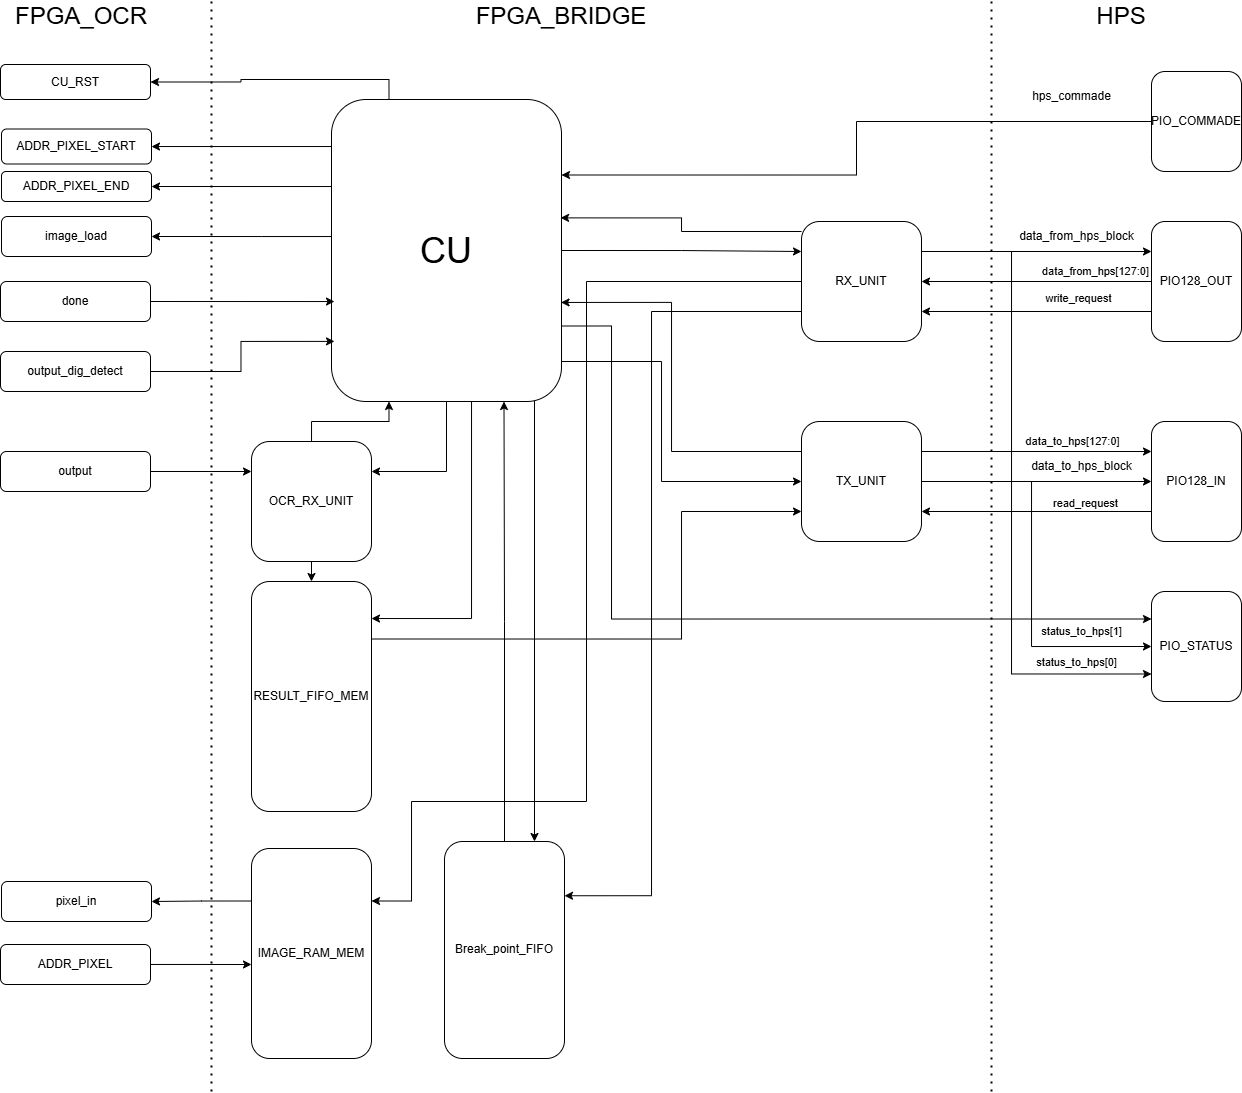

The diagram above was exported from draw.io. Its source (the exported page's mxGraphModel, read from the mxfile embedded in the PNG):
<mxGraphModel dx="1413" dy="846" grid="1" gridSize="10" guides="1" tooltips="1" connect="1" arrows="1" fold="1" page="1" pageScale="1" pageWidth="850" pageHeight="1100" math="0" shadow="0">
  <root>
    <mxCell id="0" />
    <mxCell id="1" parent="0" />
    <mxCell id="HzD08CArpupxiOcbGkx8-87" style="edgeStyle=orthogonalEdgeStyle;rounded=0;orthogonalLoop=1;jettySize=auto;html=1;entryX=1;entryY=0.25;entryDx=0;entryDy=0;" edge="1" parent="1" source="HzD08CArpupxiOcbGkx8-1" target="HzD08CArpupxiOcbGkx8-39">
      <mxGeometry relative="1" as="geometry" />
    </mxCell>
    <mxCell id="HzD08CArpupxiOcbGkx8-1" value="PIO_COMMADE" style="rounded=1;whiteSpace=wrap;html=1;" vertex="1" parent="1">
      <mxGeometry x="970" y="80" width="90" height="100" as="geometry" />
    </mxCell>
    <mxCell id="HzD08CArpupxiOcbGkx8-2" value="" style="endArrow=none;dashed=1;html=1;dashPattern=1 3;strokeWidth=2;rounded=0;" edge="1" parent="1">
      <mxGeometry width="50" height="50" relative="1" as="geometry">
        <mxPoint x="810" y="1100" as="sourcePoint" />
        <mxPoint x="810" y="10" as="targetPoint" />
      </mxGeometry>
    </mxCell>
    <mxCell id="HzD08CArpupxiOcbGkx8-3" value="&lt;font style=&quot;font-size: 24px;&quot;&gt;HPS&lt;/font&gt;" style="text;html=1;align=center;verticalAlign=middle;whiteSpace=wrap;rounded=0;" vertex="1" parent="1">
      <mxGeometry x="910" y="10" width="60" height="30" as="geometry" />
    </mxCell>
    <mxCell id="HzD08CArpupxiOcbGkx8-4" value="&lt;span style=&quot;font-size: 24px;&quot;&gt;FPGA_BRIDGE&lt;/span&gt;" style="text;html=1;align=center;verticalAlign=middle;whiteSpace=wrap;rounded=0;" vertex="1" parent="1">
      <mxGeometry x="350" y="10" width="60" height="30" as="geometry" />
    </mxCell>
    <mxCell id="HzD08CArpupxiOcbGkx8-7" value="&lt;span style=&quot;font-size: 24px;&quot;&gt;FPGA_OCR&lt;/span&gt;" style="text;html=1;align=center;verticalAlign=middle;whiteSpace=wrap;rounded=0;" vertex="1" parent="1">
      <mxGeometry x="-130" y="10" width="60" height="30" as="geometry" />
    </mxCell>
    <mxCell id="HzD08CArpupxiOcbGkx8-8" value="" style="endArrow=none;dashed=1;html=1;dashPattern=1 3;strokeWidth=2;rounded=0;" edge="1" parent="1">
      <mxGeometry width="50" height="50" relative="1" as="geometry">
        <mxPoint x="30" y="1100" as="sourcePoint" />
        <mxPoint x="30" y="10" as="targetPoint" />
      </mxGeometry>
    </mxCell>
    <mxCell id="HzD08CArpupxiOcbGkx8-19" style="edgeStyle=orthogonalEdgeStyle;rounded=0;orthogonalLoop=1;jettySize=auto;html=1;entryX=1;entryY=0.5;entryDx=0;entryDy=0;" edge="1" parent="1" source="HzD08CArpupxiOcbGkx8-9" target="HzD08CArpupxiOcbGkx8-18">
      <mxGeometry relative="1" as="geometry" />
    </mxCell>
    <mxCell id="HzD08CArpupxiOcbGkx8-21" value="data_from_hps[127:0]" style="edgeLabel;html=1;align=center;verticalAlign=middle;resizable=0;points=[];" vertex="1" connectable="0" parent="HzD08CArpupxiOcbGkx8-19">
      <mxGeometry x="-0.4557" y="-1" relative="1" as="geometry">
        <mxPoint x="6" y="-9" as="offset" />
      </mxGeometry>
    </mxCell>
    <mxCell id="HzD08CArpupxiOcbGkx8-20" style="edgeStyle=orthogonalEdgeStyle;rounded=0;orthogonalLoop=1;jettySize=auto;html=1;exitX=0;exitY=0.75;exitDx=0;exitDy=0;entryX=1;entryY=0.75;entryDx=0;entryDy=0;" edge="1" parent="1" source="HzD08CArpupxiOcbGkx8-9" target="HzD08CArpupxiOcbGkx8-18">
      <mxGeometry relative="1" as="geometry" />
    </mxCell>
    <mxCell id="HzD08CArpupxiOcbGkx8-9" value="PIO128&lt;span style=&quot;background-color: transparent; color: light-dark(rgb(0, 0, 0), rgb(255, 255, 255));&quot;&gt;_OUT&lt;/span&gt;" style="rounded=1;whiteSpace=wrap;html=1;" vertex="1" parent="1">
      <mxGeometry x="970" y="230" width="90" height="120" as="geometry" />
    </mxCell>
    <mxCell id="HzD08CArpupxiOcbGkx8-31" style="edgeStyle=orthogonalEdgeStyle;rounded=0;orthogonalLoop=1;jettySize=auto;html=1;exitX=0;exitY=0.75;exitDx=0;exitDy=0;entryX=1;entryY=0.75;entryDx=0;entryDy=0;" edge="1" parent="1" source="HzD08CArpupxiOcbGkx8-10" target="HzD08CArpupxiOcbGkx8-26">
      <mxGeometry relative="1" as="geometry" />
    </mxCell>
    <mxCell id="HzD08CArpupxiOcbGkx8-10" value="PIO128&lt;span style=&quot;background-color: transparent; color: light-dark(rgb(0, 0, 0), rgb(255, 255, 255));&quot;&gt;_IN&lt;/span&gt;" style="rounded=1;whiteSpace=wrap;html=1;" vertex="1" parent="1">
      <mxGeometry x="970" y="430" width="90" height="120" as="geometry" />
    </mxCell>
    <mxCell id="HzD08CArpupxiOcbGkx8-11" value="PIO&lt;span style=&quot;background-color: transparent; color: light-dark(rgb(0, 0, 0), rgb(255, 255, 255));&quot;&gt;_STATUS&lt;/span&gt;" style="rounded=1;whiteSpace=wrap;html=1;" vertex="1" parent="1">
      <mxGeometry x="970" y="600" width="90" height="110" as="geometry" />
    </mxCell>
    <mxCell id="HzD08CArpupxiOcbGkx8-23" style="edgeStyle=orthogonalEdgeStyle;rounded=0;orthogonalLoop=1;jettySize=auto;html=1;exitX=1;exitY=0.25;exitDx=0;exitDy=0;entryX=0;entryY=0.25;entryDx=0;entryDy=0;" edge="1" parent="1" source="HzD08CArpupxiOcbGkx8-18" target="HzD08CArpupxiOcbGkx8-9">
      <mxGeometry relative="1" as="geometry" />
    </mxCell>
    <mxCell id="HzD08CArpupxiOcbGkx8-27" style="edgeStyle=orthogonalEdgeStyle;rounded=0;orthogonalLoop=1;jettySize=auto;html=1;exitX=1;exitY=0.25;exitDx=0;exitDy=0;entryX=0;entryY=0.75;entryDx=0;entryDy=0;" edge="1" parent="1" source="HzD08CArpupxiOcbGkx8-18" target="HzD08CArpupxiOcbGkx8-11">
      <mxGeometry relative="1" as="geometry">
        <Array as="points">
          <mxPoint x="830" y="260" />
          <mxPoint x="830" y="683" />
        </Array>
      </mxGeometry>
    </mxCell>
    <mxCell id="HzD08CArpupxiOcbGkx8-28" value="status_to_hps[0]" style="edgeLabel;html=1;align=center;verticalAlign=middle;resizable=0;points=[];" vertex="1" connectable="0" parent="HzD08CArpupxiOcbGkx8-27">
      <mxGeometry x="0.7762" y="-1" relative="1" as="geometry">
        <mxPoint x="-2" y="-13" as="offset" />
      </mxGeometry>
    </mxCell>
    <mxCell id="HzD08CArpupxiOcbGkx8-68" style="edgeStyle=orthogonalEdgeStyle;rounded=0;orthogonalLoop=1;jettySize=auto;html=1;entryX=1;entryY=0.25;entryDx=0;entryDy=0;" edge="1" parent="1" source="HzD08CArpupxiOcbGkx8-18" target="HzD08CArpupxiOcbGkx8-43">
      <mxGeometry relative="1" as="geometry">
        <Array as="points">
          <mxPoint x="405" y="290" />
          <mxPoint x="405" y="810" />
          <mxPoint x="230" y="810" />
          <mxPoint x="230" y="910" />
        </Array>
      </mxGeometry>
    </mxCell>
    <mxCell id="HzD08CArpupxiOcbGkx8-69" style="edgeStyle=orthogonalEdgeStyle;rounded=0;orthogonalLoop=1;jettySize=auto;html=1;exitX=0;exitY=0.75;exitDx=0;exitDy=0;entryX=1;entryY=0.25;entryDx=0;entryDy=0;" edge="1" parent="1" source="HzD08CArpupxiOcbGkx8-18" target="HzD08CArpupxiOcbGkx8-44">
      <mxGeometry relative="1" as="geometry">
        <Array as="points">
          <mxPoint x="470" y="320" />
          <mxPoint x="470" y="904" />
        </Array>
      </mxGeometry>
    </mxCell>
    <mxCell id="HzD08CArpupxiOcbGkx8-18" value="RX_UNIT" style="rounded=1;whiteSpace=wrap;html=1;" vertex="1" parent="1">
      <mxGeometry x="620" y="230" width="120" height="120" as="geometry" />
    </mxCell>
    <mxCell id="HzD08CArpupxiOcbGkx8-22" value="write_request" style="edgeLabel;html=1;align=center;verticalAlign=middle;resizable=0;points=[];" vertex="1" connectable="0" parent="1">
      <mxGeometry x="899.9975862068962" y="310" as="geometry">
        <mxPoint x="-3" y="-3" as="offset" />
      </mxGeometry>
    </mxCell>
    <mxCell id="HzD08CArpupxiOcbGkx8-24" value="data_from_hps_block" style="text;html=1;align=center;verticalAlign=middle;resizable=0;points=[];autosize=1;strokeColor=none;fillColor=none;" vertex="1" parent="1">
      <mxGeometry x="825" y="230" width="140" height="30" as="geometry" />
    </mxCell>
    <mxCell id="HzD08CArpupxiOcbGkx8-25" value="hps_commade" style="text;html=1;align=center;verticalAlign=middle;resizable=0;points=[];autosize=1;strokeColor=none;fillColor=none;" vertex="1" parent="1">
      <mxGeometry x="840" y="90" width="100" height="30" as="geometry" />
    </mxCell>
    <mxCell id="HzD08CArpupxiOcbGkx8-29" style="edgeStyle=orthogonalEdgeStyle;rounded=0;orthogonalLoop=1;jettySize=auto;html=1;exitX=1;exitY=0.25;exitDx=0;exitDy=0;entryX=0;entryY=0.25;entryDx=0;entryDy=0;" edge="1" parent="1" source="HzD08CArpupxiOcbGkx8-26" target="HzD08CArpupxiOcbGkx8-10">
      <mxGeometry relative="1" as="geometry" />
    </mxCell>
    <mxCell id="HzD08CArpupxiOcbGkx8-32" value="data_to_hps[127:0]" style="edgeLabel;html=1;align=center;verticalAlign=middle;resizable=0;points=[];" vertex="1" connectable="0" parent="HzD08CArpupxiOcbGkx8-29">
      <mxGeometry x="0.242" y="-1" relative="1" as="geometry">
        <mxPoint x="8" y="-11" as="offset" />
      </mxGeometry>
    </mxCell>
    <mxCell id="HzD08CArpupxiOcbGkx8-30" style="edgeStyle=orthogonalEdgeStyle;rounded=0;orthogonalLoop=1;jettySize=auto;html=1;exitX=1;exitY=0.5;exitDx=0;exitDy=0;entryX=0;entryY=0.5;entryDx=0;entryDy=0;" edge="1" parent="1" source="HzD08CArpupxiOcbGkx8-26" target="HzD08CArpupxiOcbGkx8-10">
      <mxGeometry relative="1" as="geometry" />
    </mxCell>
    <mxCell id="HzD08CArpupxiOcbGkx8-34" style="edgeStyle=orthogonalEdgeStyle;rounded=0;orthogonalLoop=1;jettySize=auto;html=1;entryX=0;entryY=0.5;entryDx=0;entryDy=0;" edge="1" parent="1" source="HzD08CArpupxiOcbGkx8-26" target="HzD08CArpupxiOcbGkx8-11">
      <mxGeometry relative="1" as="geometry">
        <Array as="points">
          <mxPoint x="850" y="490" />
          <mxPoint x="850" y="655" />
        </Array>
      </mxGeometry>
    </mxCell>
    <mxCell id="HzD08CArpupxiOcbGkx8-26" value="TX_UNIT" style="rounded=1;whiteSpace=wrap;html=1;" vertex="1" parent="1">
      <mxGeometry x="620" y="430" width="120" height="120" as="geometry" />
    </mxCell>
    <mxCell id="HzD08CArpupxiOcbGkx8-33" value="data_to_hps_block" style="text;html=1;align=center;verticalAlign=middle;resizable=0;points=[];autosize=1;strokeColor=none;fillColor=none;" vertex="1" parent="1">
      <mxGeometry x="840" y="460" width="120" height="30" as="geometry" />
    </mxCell>
    <mxCell id="HzD08CArpupxiOcbGkx8-35" value="status_to_hps[1]" style="edgeLabel;html=1;align=center;verticalAlign=middle;resizable=0;points=[];" vertex="1" connectable="0" parent="1">
      <mxGeometry x="899.9966666666666" y="640" as="geometry" />
    </mxCell>
    <mxCell id="HzD08CArpupxiOcbGkx8-36" value="read_request" style="edgeLabel;html=1;align=center;verticalAlign=middle;resizable=0;points=[];" vertex="1" connectable="0" parent="1">
      <mxGeometry x="909.9975862068962" y="520" as="geometry">
        <mxPoint x="-6" y="-8" as="offset" />
      </mxGeometry>
    </mxCell>
    <mxCell id="HzD08CArpupxiOcbGkx8-37" value="ADDR_PIXEL_START" style="rounded=1;whiteSpace=wrap;html=1;" vertex="1" parent="1">
      <mxGeometry x="-180" y="137.5" width="150" height="35" as="geometry" />
    </mxCell>
    <mxCell id="HzD08CArpupxiOcbGkx8-38" value="ADDR_PIXEL_END" style="rounded=1;whiteSpace=wrap;html=1;" vertex="1" parent="1">
      <mxGeometry x="-180" y="180" width="150" height="30" as="geometry" />
    </mxCell>
    <mxCell id="HzD08CArpupxiOcbGkx8-40" style="edgeStyle=orthogonalEdgeStyle;rounded=0;orthogonalLoop=1;jettySize=auto;html=1;exitX=0;exitY=0.25;exitDx=0;exitDy=0;" edge="1" parent="1" source="HzD08CArpupxiOcbGkx8-39" target="HzD08CArpupxiOcbGkx8-37">
      <mxGeometry relative="1" as="geometry">
        <Array as="points">
          <mxPoint x="150" y="155" />
        </Array>
      </mxGeometry>
    </mxCell>
    <mxCell id="HzD08CArpupxiOcbGkx8-41" style="edgeStyle=orthogonalEdgeStyle;rounded=0;orthogonalLoop=1;jettySize=auto;html=1;exitX=0;exitY=0.75;exitDx=0;exitDy=0;entryX=1;entryY=0.5;entryDx=0;entryDy=0;" edge="1" parent="1" source="HzD08CArpupxiOcbGkx8-39" target="HzD08CArpupxiOcbGkx8-38">
      <mxGeometry relative="1" as="geometry">
        <Array as="points">
          <mxPoint x="150" y="195" />
        </Array>
      </mxGeometry>
    </mxCell>
    <mxCell id="HzD08CArpupxiOcbGkx8-42" style="edgeStyle=orthogonalEdgeStyle;rounded=0;orthogonalLoop=1;jettySize=auto;html=1;exitX=1;exitY=0.75;exitDx=0;exitDy=0;entryX=0;entryY=0.25;entryDx=0;entryDy=0;" edge="1" parent="1" source="HzD08CArpupxiOcbGkx8-39" target="HzD08CArpupxiOcbGkx8-11">
      <mxGeometry relative="1" as="geometry">
        <Array as="points">
          <mxPoint x="430" y="335" />
          <mxPoint x="430" y="628" />
        </Array>
      </mxGeometry>
    </mxCell>
    <mxCell id="HzD08CArpupxiOcbGkx8-50" style="edgeStyle=orthogonalEdgeStyle;rounded=0;orthogonalLoop=1;jettySize=auto;html=1;exitX=0.5;exitY=1;exitDx=0;exitDy=0;entryX=1;entryY=0.25;entryDx=0;entryDy=0;" edge="1" parent="1" source="HzD08CArpupxiOcbGkx8-39" target="HzD08CArpupxiOcbGkx8-48">
      <mxGeometry relative="1" as="geometry" />
    </mxCell>
    <mxCell id="HzD08CArpupxiOcbGkx8-54" style="edgeStyle=orthogonalEdgeStyle;rounded=0;orthogonalLoop=1;jettySize=auto;html=1;entryX=1;entryY=0.5;entryDx=0;entryDy=0;" edge="1" parent="1" source="HzD08CArpupxiOcbGkx8-39" target="HzD08CArpupxiOcbGkx8-53">
      <mxGeometry relative="1" as="geometry">
        <Array as="points">
          <mxPoint x="80" y="245" />
          <mxPoint x="80" y="245" />
        </Array>
      </mxGeometry>
    </mxCell>
    <mxCell id="HzD08CArpupxiOcbGkx8-70" style="edgeStyle=orthogonalEdgeStyle;rounded=0;orthogonalLoop=1;jettySize=auto;html=1;exitX=1;exitY=0.5;exitDx=0;exitDy=0;entryX=0;entryY=0.25;entryDx=0;entryDy=0;" edge="1" parent="1" source="HzD08CArpupxiOcbGkx8-39" target="HzD08CArpupxiOcbGkx8-18">
      <mxGeometry relative="1" as="geometry" />
    </mxCell>
    <mxCell id="HzD08CArpupxiOcbGkx8-80" style="edgeStyle=orthogonalEdgeStyle;rounded=0;orthogonalLoop=1;jettySize=auto;html=1;exitX=1;exitY=0.75;exitDx=0;exitDy=0;entryX=0;entryY=0.5;entryDx=0;entryDy=0;" edge="1" parent="1" source="HzD08CArpupxiOcbGkx8-39" target="HzD08CArpupxiOcbGkx8-26">
      <mxGeometry relative="1" as="geometry">
        <Array as="points">
          <mxPoint x="380" y="370" />
          <mxPoint x="480" y="370" />
          <mxPoint x="480" y="490" />
        </Array>
      </mxGeometry>
    </mxCell>
    <mxCell id="HzD08CArpupxiOcbGkx8-84" style="edgeStyle=orthogonalEdgeStyle;rounded=0;orthogonalLoop=1;jettySize=auto;html=1;exitX=0.25;exitY=0;exitDx=0;exitDy=0;entryX=1;entryY=0.5;entryDx=0;entryDy=0;" edge="1" parent="1" source="HzD08CArpupxiOcbGkx8-39" target="HzD08CArpupxiOcbGkx8-83">
      <mxGeometry relative="1" as="geometry" />
    </mxCell>
    <mxCell id="HzD08CArpupxiOcbGkx8-85" style="edgeStyle=orthogonalEdgeStyle;rounded=0;orthogonalLoop=1;jettySize=auto;html=1;exitX=0.862;exitY=0.995;exitDx=0;exitDy=0;entryX=0.75;entryY=0;entryDx=0;entryDy=0;exitPerimeter=0;" edge="1" parent="1" source="HzD08CArpupxiOcbGkx8-39" target="HzD08CArpupxiOcbGkx8-44">
      <mxGeometry relative="1" as="geometry">
        <Array as="points">
          <mxPoint x="353" y="408" />
        </Array>
      </mxGeometry>
    </mxCell>
    <mxCell id="HzD08CArpupxiOcbGkx8-39" value="&lt;font style=&quot;font-size: 36px;&quot;&gt;CU&lt;/font&gt;" style="rounded=1;whiteSpace=wrap;html=1;" vertex="1" parent="1">
      <mxGeometry x="150" y="108" width="230" height="302" as="geometry" />
    </mxCell>
    <mxCell id="HzD08CArpupxiOcbGkx8-56" style="edgeStyle=orthogonalEdgeStyle;rounded=0;orthogonalLoop=1;jettySize=auto;html=1;exitX=0;exitY=0.25;exitDx=0;exitDy=0;entryX=1;entryY=0.5;entryDx=0;entryDy=0;" edge="1" parent="1" source="HzD08CArpupxiOcbGkx8-43" target="HzD08CArpupxiOcbGkx8-55">
      <mxGeometry relative="1" as="geometry" />
    </mxCell>
    <mxCell id="HzD08CArpupxiOcbGkx8-43" value="IMAGE_RAM_MEM" style="rounded=1;whiteSpace=wrap;html=1;" vertex="1" parent="1">
      <mxGeometry x="70" y="857" width="120" height="210" as="geometry" />
    </mxCell>
    <mxCell id="HzD08CArpupxiOcbGkx8-59" style="edgeStyle=orthogonalEdgeStyle;rounded=0;orthogonalLoop=1;jettySize=auto;html=1;entryX=0.75;entryY=1;entryDx=0;entryDy=0;" edge="1" parent="1" source="HzD08CArpupxiOcbGkx8-44" target="HzD08CArpupxiOcbGkx8-39">
      <mxGeometry relative="1" as="geometry" />
    </mxCell>
    <mxCell id="HzD08CArpupxiOcbGkx8-44" value="Break_point_FIFO" style="rounded=1;whiteSpace=wrap;html=1;" vertex="1" parent="1">
      <mxGeometry x="263" y="850" width="120" height="217" as="geometry" />
    </mxCell>
    <mxCell id="HzD08CArpupxiOcbGkx8-79" style="edgeStyle=orthogonalEdgeStyle;rounded=0;orthogonalLoop=1;jettySize=auto;html=1;exitX=1;exitY=0.25;exitDx=0;exitDy=0;entryX=0;entryY=0.75;entryDx=0;entryDy=0;" edge="1" parent="1" source="HzD08CArpupxiOcbGkx8-45" target="HzD08CArpupxiOcbGkx8-26">
      <mxGeometry relative="1" as="geometry">
        <Array as="points">
          <mxPoint x="500" y="648" />
          <mxPoint x="500" y="520" />
        </Array>
      </mxGeometry>
    </mxCell>
    <mxCell id="HzD08CArpupxiOcbGkx8-45" value="RESULT_FIFO_MEM" style="rounded=1;whiteSpace=wrap;html=1;" vertex="1" parent="1">
      <mxGeometry x="70" y="590" width="120" height="230" as="geometry" />
    </mxCell>
    <mxCell id="HzD08CArpupxiOcbGkx8-51" style="edgeStyle=orthogonalEdgeStyle;rounded=0;orthogonalLoop=1;jettySize=auto;html=1;exitX=0.5;exitY=1;exitDx=0;exitDy=0;entryX=0.5;entryY=0;entryDx=0;entryDy=0;" edge="1" parent="1" source="HzD08CArpupxiOcbGkx8-48" target="HzD08CArpupxiOcbGkx8-45">
      <mxGeometry relative="1" as="geometry" />
    </mxCell>
    <mxCell id="HzD08CArpupxiOcbGkx8-90" style="edgeStyle=orthogonalEdgeStyle;rounded=0;orthogonalLoop=1;jettySize=auto;html=1;entryX=0.25;entryY=1;entryDx=0;entryDy=0;" edge="1" parent="1" source="HzD08CArpupxiOcbGkx8-48" target="HzD08CArpupxiOcbGkx8-39">
      <mxGeometry relative="1" as="geometry" />
    </mxCell>
    <mxCell id="HzD08CArpupxiOcbGkx8-48" value="OCR_RX_UNIT" style="rounded=1;whiteSpace=wrap;html=1;" vertex="1" parent="1">
      <mxGeometry x="70" y="450" width="120" height="120" as="geometry" />
    </mxCell>
    <mxCell id="HzD08CArpupxiOcbGkx8-53" value="image_load" style="rounded=1;whiteSpace=wrap;html=1;" vertex="1" parent="1">
      <mxGeometry x="-180" y="225" width="150" height="40" as="geometry" />
    </mxCell>
    <mxCell id="HzD08CArpupxiOcbGkx8-55" value="pixel_in" style="rounded=1;whiteSpace=wrap;html=1;" vertex="1" parent="1">
      <mxGeometry x="-180" y="890" width="150" height="40" as="geometry" />
    </mxCell>
    <mxCell id="HzD08CArpupxiOcbGkx8-57" value="ADDR_PIXEL" style="rounded=1;whiteSpace=wrap;html=1;" vertex="1" parent="1">
      <mxGeometry x="-181" y="953" width="150" height="40" as="geometry" />
    </mxCell>
    <mxCell id="HzD08CArpupxiOcbGkx8-58" style="edgeStyle=orthogonalEdgeStyle;rounded=0;orthogonalLoop=1;jettySize=auto;html=1;" edge="1" parent="1" source="HzD08CArpupxiOcbGkx8-57">
      <mxGeometry relative="1" as="geometry">
        <mxPoint x="70" y="973" as="targetPoint" />
      </mxGeometry>
    </mxCell>
    <mxCell id="HzD08CArpupxiOcbGkx8-71" value="done" style="rounded=1;whiteSpace=wrap;html=1;" vertex="1" parent="1">
      <mxGeometry x="-181" y="290" width="150" height="40" as="geometry" />
    </mxCell>
    <mxCell id="HzD08CArpupxiOcbGkx8-73" style="edgeStyle=orthogonalEdgeStyle;rounded=0;orthogonalLoop=1;jettySize=auto;html=1;exitX=1;exitY=0.5;exitDx=0;exitDy=0;entryX=0.013;entryY=0.669;entryDx=0;entryDy=0;entryPerimeter=0;" edge="1" parent="1" source="HzD08CArpupxiOcbGkx8-71" target="HzD08CArpupxiOcbGkx8-39">
      <mxGeometry relative="1" as="geometry" />
    </mxCell>
    <mxCell id="HzD08CArpupxiOcbGkx8-74" value="output_dig_detect" style="rounded=1;whiteSpace=wrap;html=1;" vertex="1" parent="1">
      <mxGeometry x="-181" y="360" width="150" height="40" as="geometry" />
    </mxCell>
    <mxCell id="HzD08CArpupxiOcbGkx8-75" style="edgeStyle=orthogonalEdgeStyle;rounded=0;orthogonalLoop=1;jettySize=auto;html=1;entryX=0.013;entryY=0.801;entryDx=0;entryDy=0;entryPerimeter=0;" edge="1" parent="1" source="HzD08CArpupxiOcbGkx8-74" target="HzD08CArpupxiOcbGkx8-39">
      <mxGeometry relative="1" as="geometry" />
    </mxCell>
    <mxCell id="HzD08CArpupxiOcbGkx8-77" style="edgeStyle=orthogonalEdgeStyle;rounded=0;orthogonalLoop=1;jettySize=auto;html=1;entryX=0;entryY=0.25;entryDx=0;entryDy=0;" edge="1" parent="1" source="HzD08CArpupxiOcbGkx8-76" target="HzD08CArpupxiOcbGkx8-48">
      <mxGeometry relative="1" as="geometry" />
    </mxCell>
    <mxCell id="HzD08CArpupxiOcbGkx8-76" value="output" style="rounded=1;whiteSpace=wrap;html=1;" vertex="1" parent="1">
      <mxGeometry x="-181" y="460" width="150" height="40" as="geometry" />
    </mxCell>
    <mxCell id="HzD08CArpupxiOcbGkx8-81" style="edgeStyle=orthogonalEdgeStyle;rounded=0;orthogonalLoop=1;jettySize=auto;html=1;entryX=1;entryY=0.161;entryDx=0;entryDy=0;entryPerimeter=0;" edge="1" parent="1" source="HzD08CArpupxiOcbGkx8-39" target="HzD08CArpupxiOcbGkx8-45">
      <mxGeometry relative="1" as="geometry">
        <Array as="points">
          <mxPoint x="290" y="627" />
        </Array>
      </mxGeometry>
    </mxCell>
    <mxCell id="HzD08CArpupxiOcbGkx8-83" value="CU_RST" style="rounded=1;whiteSpace=wrap;html=1;" vertex="1" parent="1">
      <mxGeometry x="-181" y="73" width="150" height="35" as="geometry" />
    </mxCell>
    <mxCell id="HzD08CArpupxiOcbGkx8-88" style="edgeStyle=orthogonalEdgeStyle;rounded=0;orthogonalLoop=1;jettySize=auto;html=1;entryX=0.996;entryY=0.392;entryDx=0;entryDy=0;entryPerimeter=0;" edge="1" parent="1" source="HzD08CArpupxiOcbGkx8-18" target="HzD08CArpupxiOcbGkx8-39">
      <mxGeometry relative="1" as="geometry">
        <Array as="points">
          <mxPoint x="500" y="240" />
          <mxPoint x="500" y="226" />
        </Array>
      </mxGeometry>
    </mxCell>
    <mxCell id="HzD08CArpupxiOcbGkx8-89" style="edgeStyle=orthogonalEdgeStyle;rounded=0;orthogonalLoop=1;jettySize=auto;html=1;exitX=0;exitY=0.25;exitDx=0;exitDy=0;entryX=0.998;entryY=0.672;entryDx=0;entryDy=0;entryPerimeter=0;" edge="1" parent="1" source="HzD08CArpupxiOcbGkx8-26" target="HzD08CArpupxiOcbGkx8-39">
      <mxGeometry relative="1" as="geometry">
        <Array as="points">
          <mxPoint x="490" y="460" />
          <mxPoint x="490" y="311" />
        </Array>
      </mxGeometry>
    </mxCell>
  </root>
</mxGraphModel>